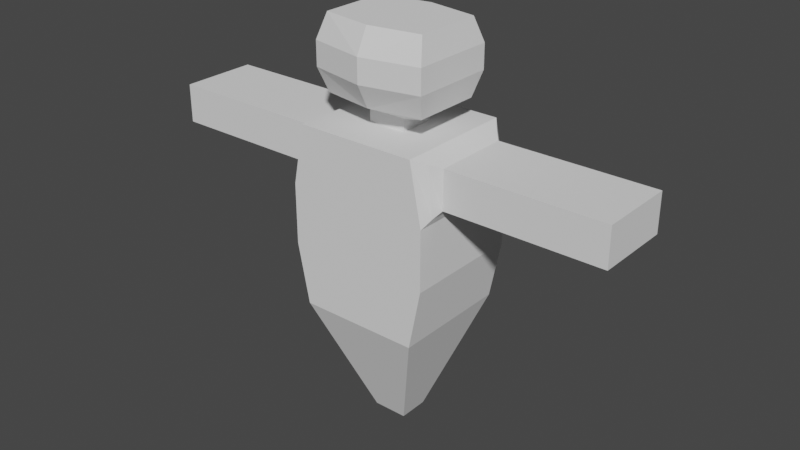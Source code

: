 # Source: ghost.blend  (saved by Blender 3.4.6; exported with 4.5.12 LTS)
import bpy
from mathutils import Matrix  # noqa: F401  (used for matrix-valued properties, if any)

bpy.ops.wm.read_factory_settings(use_empty=True)
scene = bpy.context.scene
scene.name = 'Scene'

# ---- collections
col_collection = bpy.data.collections.new('Collection'); scene.collection.children.link(col_collection)

# ---- world
world_world = bpy.data.worlds.new('World'); scene.world = world_world
world_world.use_nodes = True; world_world.node_tree.nodes.clear()
_N = world_world.node_tree.nodes; _L = world_world.node_tree.links
n0 = _N.new('ShaderNodeOutputWorld'); n0.name = 'World Output'; n0.location = (300, 300)
n1 = _N.new('ShaderNodeBackground'); n1.name = 'Background'; n1.location = (10, 300)
n1.inputs[0].default_value = (0.05088, 0.05088, 0.05088, 1.0)
_L.new(n1.outputs[0], n0.inputs[0])
n0.is_active_output = True
world_world.color = (0.05088, 0.05088, 0.05088)
world_world.use_sun_shadow = False
world_world.sun_shadow_jitter_overblur = 0.0

# ---- meshes
me_cube_001 = bpy.data.meshes.new('Cube.001')
me_cube_001.from_pydata([(1.0, -1.0, 2.0), (1.0, -1.0, 5.0), (1.0, 1.0, 2.0), (1.0, 1.0, 5.0), (0.0, 1.0, 2.0), (0.0, 1.0, 5.0), (0.0, -1.0, 2.0), (0.0, -1.0, 5.0), (0.2848, -0.25, 0.0), (0.2848, 0.25, 0.0), (0.0, -0.25, 0.0), (0.0, 0.25, 0.0), (1.2, 1.0, 4.0), (1.2, 1.0, 3.0), (1.2, -1.0, 4.0), (1.2, -1.0, 3.0), (0.0, -1.0, 4.0), (0.0, -1.0, 3.0), (0.0, 1.0, 4.0), (0.0, 1.0, 3.0), (0.0, 0.2948, 5.0), (0.3152, 0.2948, 5.0), (0.3152, -0.2948, 5.0), (0.0, -0.2948, 5.0), (0.0, 0.2948, 5.2), (0.3152, 0.2948, 5.2), (0.3152, -0.2948, 5.2), (0.0, -0.2948, 5.2), (0.0, 0.7074, 5.4), (0.8511, 0.5659, 5.4), (0.8511, -0.5659, 5.4), (0.0, -0.7074, 5.4), (0.0, 0.7074, 6.6), (0.8511, 0.5659, 6.6), (0.8511, -0.5659, 6.6), (0.0, -0.7074, 6.6), (0.9511, -0.7074, 5.8), (0.9511, -0.7074, 6.2), (0.0, -0.9074, 6.2), (0.0, -0.9074, 5.8), (0.0, 0.9074, 5.8), (0.0, 0.9074, 6.2), (0.9511, 0.7074, 6.2), (0.9511, 0.7074, 5.8), (1.0, 1.0, 5.0), (1.0, -1.0, 5.0), (1.2, 1.0, 4.0), (1.2, -1.0, 4.0), (1.16, 0.8, 4.9), (1.16, -0.8, 4.9), (1.24, 0.8, 4.1), (1.24, -0.8, 4.1), (1.3, 0.64, 4.83), (1.3, -0.64, 4.83), (1.3, 0.64, 4.19), (1.3, -0.64, 4.19), (2.3, 0.64, 4.83), (2.3, -0.64, 4.83), (2.3, 0.64, 4.19), (2.3, -0.64, 4.19), (2.5, 0.64, 4.83), (2.5, -0.64, 4.83), (2.5, 0.64, 4.19), (2.5, -0.64, 4.19), (2.7, 0.64, 4.83), (2.7, -0.64, 4.83), (2.7, 0.64, 4.19), (2.7, -0.64, 4.19), (3.7, 0.64, 4.83), (3.7, -0.64, 4.83), (3.7, 0.64, 4.19), (3.7, -0.64, 4.19), (3.9, 0.64, 4.83), (3.9, -0.64, 4.83), (3.9, 0.64, 4.19), (3.9, -0.64, 4.19)], [], [(18, 5, 3, 12), (3, 1, 45, 44), (4, 2, 9, 11), (14, 1, 7, 16), (3, 5, 20, 21), (11, 9, 8, 10), (2, 0, 8, 9), (0, 6, 10, 8), (0, 15, 17, 6), (15, 14, 16, 17), (2, 13, 15, 0), (13, 12, 14, 15), (4, 19, 13, 2), (19, 18, 12, 13), (23, 22, 26, 27), (7, 1, 22, 23), (1, 3, 21, 22), (27, 26, 30, 31), (21, 20, 24, 25), (22, 21, 25, 26), (38, 37, 34, 35), (25, 24, 28, 29), (26, 25, 29, 30), (33, 32, 35, 34), (42, 41, 32, 33), (37, 42, 33, 34), (30, 29, 43, 36), (36, 43, 42, 37), (29, 28, 40, 43), (43, 40, 41, 42), (31, 30, 36, 39), (39, 36, 37, 38), (45, 47, 51, 49), (1, 14, 47, 45), (12, 3, 44, 46), (14, 12, 46, 47), (49, 51, 55, 53), (44, 45, 49, 48), (47, 46, 50, 51), (46, 44, 48, 50), (53, 55, 59, 57), (48, 49, 53, 52), (51, 50, 54, 55), (50, 48, 52, 54), (57, 59, 63, 61), (52, 53, 57, 56), (55, 54, 58, 59), (54, 52, 56, 58), (63, 62, 66, 67), (56, 57, 61, 60), (59, 58, 62, 63), (58, 56, 60, 62), (65, 67, 71, 69), (62, 60, 64, 66), (61, 63, 67, 65), (60, 61, 65, 64), (71, 70, 74, 75), (64, 65, 69, 68), (67, 66, 70, 71), (66, 64, 68, 70), (74, 72, 73, 75), (70, 68, 72, 74), (69, 71, 75, 73), (68, 69, 73, 72)])
_uv = me_cube_001.uv_layers.new(name='UVMap')
_uv.uv.foreach_set('vector', [0.5417, 0.375, 0.625, 0.375, 0.625, 0.5, 0.5417, 0.5, 0.625, 0.5, 0.625, 0.75, 0.625, 0.75, 0.625, 0.5, 0.375, 0.375, 0.375, 0.5, 0.375, 0.5, 0.375, 0.375, 0.5417, 0.75, 0.625, 0.75, 0.625, 0.875, 0.5417, 0.875, 0.625, 0.5, 0.625, 0.375, 0.625, 0.375, 0.625, 0.5, 0.25, 0.5, 0.375, 0.5, 0.375, 0.75, 0.25, 0.75, 0.375, 0.5, 0.375, 0.75, 0.375, 0.75, 0.375, 0.5, 0.375, 0.75, 0.375, 0.875, 0.375, 0.875, 0.375, 0.75, 0.375, 0.75, 0.4583, 0.75, 0.4583, 0.875, 0.375, 0.875, 0.4583, 0.75, 0.5417, 0.75, 0.5417, 0.875, 0.4583, 0.875, 0.375, 0.5, 0.4583, 0.5, 0.4583, 0.75, 0.375, 0.75, 0.4583, 0.5, 0.5417, 0.5, 0.5417, 0.75, 0.4583, 0.75, 0.375, 0.375, 0.4583, 0.375, 0.4583, 0.5, 0.375, 0.5, 0.4583, 0.375, 0.5417, 0.375, 0.5417, 0.5, 0.4583, 0.5, 0.625, 0.875, 0.625, 0.75, 0.625, 0.75, 0.625, 0.875, 0.625, 0.875, 0.625, 0.75, 0.625, 0.75, 0.625, 0.875, 0.625, 0.75, 0.625, 0.5, 0.625, 0.5, 0.625, 0.75, 0.625, 0.875, 0.625, 0.75, 0.625, 0.75, 0.625, 0.875, 0.625, 0.5, 0.625, 0.375, 0.625, 0.375, 0.625, 0.5, 0.625, 0.75, 0.625, 0.5, 0.625, 0.5, 0.625, 0.75, 0.625, 0.875, 0.625, 0.75, 0.625, 0.75, 0.625, 0.875, 0.625, 0.5, 0.625, 0.375, 0.625, 0.375, 0.625, 0.5, 0.625, 0.75, 0.625, 0.5, 0.625, 0.5, 0.625, 0.75, 0.625, 0.5, 0.75, 0.5, 0.75, 0.75, 0.625, 0.75, 0.625, 0.5, 0.625, 0.375, 0.625, 0.375, 0.625, 0.5, 0.625, 0.75, 0.625, 0.5, 0.625, 0.5, 0.625, 0.75, 0.625, 0.75, 0.625, 0.5, 0.625, 0.5, 0.625, 0.75, 0.625, 0.75, 0.625, 0.5, 0.625, 0.5, 0.625, 0.75, 0.625, 0.5, 0.625, 0.375, 0.625, 0.375, 0.625, 0.5, 0.625, 0.5, 0.625, 0.375, 0.625, 0.375, 0.625, 0.5, 0.625, 0.875, 0.625, 0.75, 0.625, 0.75, 0.625, 0.875, 0.625, 0.875, 0.625, 0.75, 0.625, 0.75, 0.625, 0.875, 0.625, 0.75, 0.5417, 0.75, 0.5417, 0.75, 0.625, 0.75, 0.625, 0.75, 0.5417, 0.75, 0.5417, 0.75, 0.625, 0.75, 0.5417, 0.5, 0.625, 0.5, 0.625, 0.5, 0.5417, 0.5, 0.5417, 0.75, 0.5417, 0.5, 0.5417, 0.5, 0.5417, 0.75, 0.625, 0.75, 0.5417, 0.75, 0.5417, 0.75, 0.625, 0.75, 0.625, 0.5, 0.625, 0.75, 0.625, 0.75, 0.625, 0.5, 0.5417, 0.75, 0.5417, 0.5, 0.5417, 0.5, 0.5417, 0.75, 0.5417, 0.5, 0.625, 0.5, 0.625, 0.5, 0.5417, 0.5, 0.625, 0.75, 0.5417, 0.75, 0.5417, 0.75, 0.625, 0.75, 0.625, 0.5, 0.625, 0.75, 0.625, 0.75, 0.625, 0.5, 0.5417, 0.75, 0.5417, 0.5, 0.5417, 0.5, 0.5417, 0.75, 0.5417, 0.5, 0.625, 0.5, 0.625, 0.5, 0.5417, 0.5, 0.625, 0.75, 0.5417, 0.75, 0.5417, 0.75, 0.625, 0.75, 0.625, 0.5, 0.625, 0.75, 0.625, 0.75, 0.625, 0.5, 0.5417, 0.75, 0.5417, 0.5, 0.5417, 0.5, 0.5417, 0.75, 0.5417, 0.5, 0.625, 0.5, 0.625, 0.5, 0.5417, 0.5, 0.5417, 0.75, 0.5417, 0.5, 0.5417, 0.5, 0.5417, 0.75, 0.625, 0.5, 0.625, 0.75, 0.625, 0.75, 0.625, 0.5, 0.5417, 0.75, 0.5417, 0.5, 0.5417, 0.5, 0.5417, 0.75, 0.5417, 0.5, 0.625, 0.5, 0.625, 0.5, 0.5417, 0.5, 0.625, 0.75, 0.5417, 0.75, 0.5417, 0.75, 0.625, 0.75, 0.5417, 0.5, 0.625, 0.5, 0.625, 0.5, 0.5417, 0.5, 0.625, 0.75, 0.5417, 0.75, 0.5417, 0.75, 0.625, 0.75, 0.625, 0.5, 0.625, 0.75, 0.625, 0.75, 0.625, 0.5, 0.5417, 0.75, 0.5417, 0.5, 0.5417, 0.5, 0.5417, 0.75, 0.625, 0.5, 0.625, 0.75, 0.625, 0.75, 0.625, 0.5, 0.5417, 0.75, 0.5417, 0.5, 0.5417, 0.5, 0.5417, 0.75, 0.5417, 0.5, 0.625, 0.5, 0.625, 0.5, 0.5417, 0.5, 0.5417, 0.5, 0.625, 0.5, 0.625, 0.75, 0.5417, 0.75, 0.5417, 0.5, 0.625, 0.5, 0.625, 0.5, 0.5417, 0.5, 0.625, 0.75, 0.5417, 0.75, 0.5417, 0.75, 0.625, 0.75, 0.625, 0.5, 0.625, 0.75, 0.625, 0.75, 0.625, 0.5])
me_cube_001.update()

# ---- objects
ob_cube = bpy.data.objects.new('Cube', me_cube_001)

# ---- transforms, parenting, visibility, modifiers, constraints
ob_cube.location = (0.0, 0.0, 0.0)
_m = ob_cube.modifiers.new('Mirror', 'MIRROR')
_m.use_clip = True

# ---- collection membership
col_collection.objects.link(ob_cube)

# ---- scene / render settings (as saved in the file)
scene.frame_start = 1; scene.frame_end = 250; scene.frame_set(1)
scene.render.engine = 'BLENDER_EEVEE_NEXT'
scene.cycles.sampling_pattern = 'TABULATED_SOBOL'
scene.cycles.use_light_tree = False
scene.view_settings.view_transform = 'Filmic'
bpy.context.view_layer.update()

# ---- added for rendering (the .blend has no active camera and no usable light): camera, sun
cam_auto = bpy.data.cameras.new('AutoCamera')
cam_auto.lens = 50.0
cam_auto.sensor_width = 36.0
cam_auto.clip_end = 1000.0
ob_auto_camera = bpy.data.objects.new('AutoCamera', cam_auto)
scene.collection.objects.link(ob_auto_camera)
ob_auto_camera.location = (9.63232, -11.5588, 11.0059)
ob_auto_camera.rotation_euler = (1.09748, -7.21219e-08, 0.694738)
scene.camera = ob_auto_camera
light_auto_sun = bpy.data.lights.new('AutoSun', 'SUN')
light_auto_sun.energy = 3.0
light_auto_sun.angle = 0.0523599
ob_auto_sun = bpy.data.objects.new('AutoSun', light_auto_sun)
scene.collection.objects.link(ob_auto_sun)
ob_auto_sun.rotation_euler = (0.872665, 0.174533, 0.523599)
bpy.context.view_layer.update()
